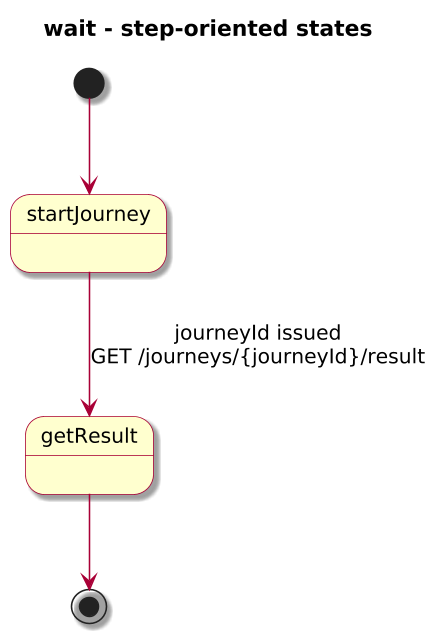

The diagram above was rendered by PlantUML. Its source (embedded in the PNG):
@startuml

skinparam BackgroundColor #FFFFFF
skinparam Shadowing true

skinparam DefaultFontName "SansSerif"
skinparam DefaultFontSize 13
skinparam DefaultFontStyle plain

skinparam dpi 150

skinparam sequence {
  ArrowColor #A80036
  LifeLineBorderColor #A80036
  LifeLineBackgroundColor #FFFFFF
}

skinparam Note {
  BackgroundColor #FBFB77
  BorderColor #A80036
}

skinparam ParticipantBorderColor #A80036
skinparam ParticipantBackgroundColor #FEFECE

skinparam ActorBorderColor #A80036
skinparam ActorBackgroundColor #FFFFFF
skinparam SequenceActorBorderThickness 2

skinparam state {
  BorderColor #A80036
  BackgroundColor #FEFECE
}

skinparam activity {
  ArrowColor #A80036
  BackgroundColor #FEFECE
  BorderColor #A80036
}

!include journey-diagram-theme.puml
title wait - step-oriented states

[*] --> startJourney

state startJourney
state getResult
startJourney --> getResult : journeyId issued\nGET /journeys/{journeyId}/result
getResult --> [*]

@enduml